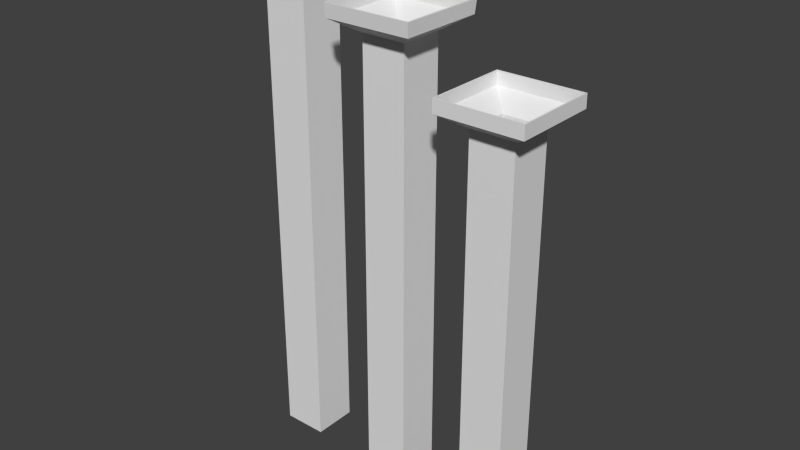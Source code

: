# Source: three_medium_pipes_medium.blend  (saved by Blender 2.76.0; exported with 4.5.12 LTS)
import bpy
from mathutils import Matrix  # noqa: F401  (used for matrix-valued properties, if any)

bpy.ops.wm.read_factory_settings(use_empty=True)
scene = bpy.context.scene
scene.name = 'Scene'

# ---- collections
col_collection_5 = bpy.data.collections.new('Collection 5'); scene.collection.children.link(col_collection_5)

# ---- world
world_world = bpy.data.worlds.new('World'); scene.world = world_world
world_world.color = (0.05088, 0.05088, 0.05088)
world_world.use_sun_shadow = False
world_world.sun_shadow_jitter_overblur = 0.0
world_world.cycles.sampling_method = 'MANUAL'
world_world.cycles.sample_map_resolution = 256

# ---- meshes
me_cube_024 = bpy.data.meshes.new('Cube.024')
me_cube_024.from_pydata([(-0.48, -0.08, -1.0), (-0.48, -0.08, 0.784), (-0.48, 0.08, -1.0), (-0.48, 0.08, 0.784), (-0.32, -0.08, -1.0), (-0.32, -0.08, 0.784), (-0.32, 0.08, -1.0), (-0.32, 0.08, 0.784), (-0.56, -0.16, 0.88), (-0.56, 0.16, 0.88), (-0.24, -0.16, 0.88), (-0.24, 0.16, 0.88), (-0.244, 0.156, 0.832), (-0.244, -0.156, 0.832), (-0.556, -0.156, 0.832), (-0.556, 0.156, 0.832), (-0.08, -0.08, -1.0), (-0.08, -0.08, 0.584), (-0.08, 0.08, -1.0), (-0.08, 0.08, 0.584), (0.08, -0.08, -1.0), (0.08, -0.08, 0.584), (0.08, 0.08, -1.0), (0.08, 0.08, 0.584), (-0.16, -0.16, 0.68), (-0.16, 0.16, 0.68), (0.16, -0.16, 0.68), (0.16, 0.16, 0.68), (0.156, 0.156, 0.632), (0.156, -0.156, 0.632), (-0.156, -0.156, 0.632), (-0.156, 0.156, 0.632), (0.32, -0.08, -1.0), (0.32, -0.08, 0.384), (0.32, 0.08, -1.0), (0.32, 0.08, 0.384), (0.48, -0.08, -1.0), (0.48, -0.08, 0.384), (0.48, 0.08, -1.0), (0.48, 0.08, 0.384), (0.2441, -0.1559, 0.48), (0.2441, 0.1559, 0.48), (0.5559, -0.1559, 0.48), (0.5559, 0.1559, 0.48), (0.556, 0.156, 0.432), (0.556, -0.156, 0.432), (0.244, -0.156, 0.432), (0.244, 0.156, 0.432), (0.2488, -0.1512, 0.48), (0.2488, 0.1512, 0.48), (0.5512, -0.1512, 0.48), (0.5512, 0.1512, 0.48), (0.2488, -0.1512, 0.434), (0.2488, 0.1512, 0.434), (0.5512, -0.1512, 0.434), (0.5512, 0.1512, 0.434), (0.3267, -0.07335, 0.3836), (0.3267, 0.07335, 0.3836), (0.4733, -0.07335, 0.3836), (0.4733, 0.07335, 0.3836), (0.3267, -0.07335, 0.2764), (0.3267, 0.07335, 0.2764), (0.4733, -0.07335, 0.2764), (0.4733, 0.07335, 0.2764), (-0.1541, -0.1541, 0.68), (-0.1541, 0.1541, 0.68), (0.1541, -0.1541, 0.68), (0.1541, 0.1541, 0.68), (-0.1518, -0.1518, 0.6336), (-0.1518, 0.1518, 0.6336), (0.1518, -0.1518, 0.6336), (0.1518, 0.1518, 0.6336), (-0.07666, -0.07666, 0.5862), (-0.07666, 0.07666, 0.5862), (0.07666, -0.07666, 0.5862), (0.07666, 0.07666, 0.5862), (-0.07666, -0.07666, 0.3887), (-0.07666, 0.07666, 0.3887), (0.07666, -0.07666, 0.3887), (0.07666, 0.07666, 0.3887), (-0.555, -0.155, 0.88), (-0.555, 0.155, 0.88), (-0.245, -0.155, 0.88), (-0.245, 0.155, 0.88), (-0.5523, -0.1523, 0.8347), (-0.5523, 0.1523, 0.8347), (-0.2477, -0.1523, 0.8347), (-0.2477, 0.1523, 0.8347), (-0.4753, -0.07528, 0.7846), (-0.4753, 0.07528, 0.7846), (-0.3247, -0.07528, 0.7846), (-0.3247, 0.07528, 0.7846), (-0.4753, -0.07528, 0.5741), (-0.4753, 0.07528, 0.5741), (-0.3247, -0.07528, 0.5741), (-0.3247, 0.07528, 0.5741)], [], [(1, 3, 2, 0), (3, 7, 6, 2), (7, 5, 4, 6), (5, 1, 0, 4), (0, 2, 6, 4), (13, 12, 11, 10), (15, 14, 8, 9), (14, 13, 10, 8), (12, 15, 9, 11), (7, 3, 15, 12), (1, 5, 13, 14), (3, 1, 14, 15), (5, 7, 12, 13), (17, 19, 18, 16), (19, 23, 22, 18), (23, 21, 20, 22), (21, 17, 16, 20), (16, 18, 22, 20), (29, 28, 27, 26), (31, 30, 24, 25), (30, 29, 26, 24), (28, 31, 25, 27), (23, 19, 31, 28), (17, 21, 29, 30), (19, 17, 30, 31), (21, 23, 28, 29), (33, 35, 34, 32), (35, 39, 38, 34), (39, 37, 36, 38), (37, 33, 32, 36), (32, 34, 38, 36), (45, 44, 43, 42), (47, 46, 40, 41), (46, 45, 42, 40), (44, 47, 41, 43), (39, 35, 47, 44), (33, 37, 45, 46), (35, 33, 46, 47), (37, 39, 44, 45), (42, 43, 51, 50), (41, 40, 48, 49), (40, 42, 50, 48), (43, 41, 49, 51), (48, 50, 54, 52), (51, 49, 53, 55), (50, 51, 55, 54), (49, 48, 52, 53), (54, 55, 59, 58), (53, 52, 56, 57), (52, 54, 58, 56), (55, 53, 57, 59), (56, 58, 62, 60), (59, 57, 61, 63), (58, 59, 63, 62), (57, 56, 60, 61), (24, 26, 66, 64), (27, 25, 65, 67), (26, 27, 67, 66), (25, 24, 64, 65), (66, 67, 71, 70), (65, 64, 68, 69), (64, 66, 70, 68), (67, 65, 69, 71), (68, 70, 74, 72), (71, 69, 73, 75), (70, 71, 75, 74), (69, 68, 72, 73), (74, 75, 79, 78), (73, 72, 76, 77), (72, 74, 78, 76), (75, 73, 77, 79), (8, 10, 82, 80), (11, 9, 81, 83), (10, 11, 83, 82), (9, 8, 80, 81), (83, 81, 85, 87), (82, 83, 87, 86), (81, 80, 84, 85), (80, 82, 86, 84), (86, 87, 91, 90), (85, 84, 88, 89), (84, 86, 90, 88), (87, 85, 89, 91), (88, 90, 94, 92), (91, 89, 93, 95), (90, 91, 95, 94), (89, 88, 92, 93)])
me_cube_024.use_remesh_preserve_volume = False
me_cube_024.use_remesh_preserve_attributes = False
me_cube_024.use_mirror_vertex_groups = False
me_cube_024.update()

# ---- objects
ob_three_medium_pipes_medium = bpy.data.objects.new('three_medium_pipes_medium', me_cube_024)

# ---- transforms, parenting, visibility, modifiers, constraints
ob_three_medium_pipes_medium.location = (0.0, 0.0, 0.0)
ob_three_medium_pipes_medium.lineart.crease_threshold = 0.0

# ---- collection membership
col_collection_5.objects.link(ob_three_medium_pipes_medium)

# ---- scene / render settings (as saved in the file)
scene.frame_start = 1; scene.frame_end = 250; scene.frame_set(1)
scene.render.engine = 'BLENDER_EEVEE_NEXT'
scene.render.resolution_percentage = 50
scene.render.dither_intensity = 0.0
scene.cycles.use_denoising = False
scene.cycles.samples = 10
scene.cycles.sampling_pattern = 'TABULATED_SOBOL'
scene.cycles.light_sampling_threshold = 0.0
scene.cycles.use_adaptive_sampling = False
scene.cycles.use_light_tree = False
scene.cycles.blur_glossy = 0.0
scene.cycles.pixel_filter_type = 'GAUSSIAN'
scene.cycles.sample_clamp_indirect = 0.0
scene.view_settings.view_transform = 'Standard'
bpy.context.view_layer.update()

# ---- added for rendering (the .blend has no active camera and no usable light): camera, sun
cam_auto = bpy.data.cameras.new('AutoCamera')
cam_auto.lens = 50.0
cam_auto.sensor_width = 36.0
cam_auto.clip_end = 1000.0
ob_auto_camera = bpy.data.objects.new('AutoCamera', cam_auto)
scene.collection.objects.link(ob_auto_camera)
ob_auto_camera.location = (2.04236, -2.45323, 1.57549)
ob_auto_camera.rotation_euler = (1.09748, -7.21219e-08, 0.694738)
scene.camera = ob_auto_camera
light_auto_sun = bpy.data.lights.new('AutoSun', 'SUN')
light_auto_sun.energy = 3.0
light_auto_sun.angle = 0.0523599
ob_auto_sun = bpy.data.objects.new('AutoSun', light_auto_sun)
scene.collection.objects.link(ob_auto_sun)
ob_auto_sun.rotation_euler = (0.872665, 0.174533, 0.523599)
bpy.context.view_layer.update()
